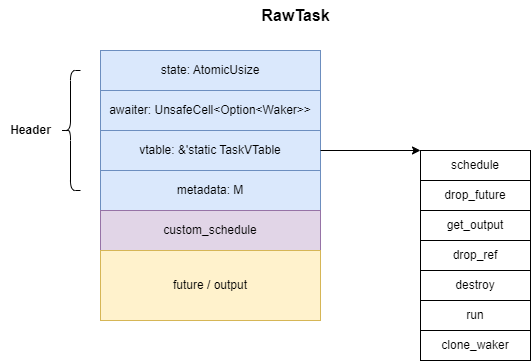

The diagram above was exported from draw.io. Its source (the exported page's mxGraphModel, read from the mxfile embedded in the PNG):
<mxGraphModel dx="2074" dy="1196" grid="1" gridSize="10" guides="1" tooltips="1" connect="1" arrows="1" fold="1" page="1" pageScale="1" pageWidth="827" pageHeight="1169" math="0" shadow="0">
  <root>
    <mxCell id="0" />
    <mxCell id="1" parent="0" />
    <mxCell id="c8BcG8YW7I5mC54LNEgf-1" value="state: AtomicUsize" style="rounded=0;whiteSpace=wrap;html=1;fillColor=#dae8fc;strokeColor=#6c8ebf;" parent="1" vertex="1">
      <mxGeometry x="290" y="390" width="220" height="40" as="geometry" />
    </mxCell>
    <mxCell id="c8BcG8YW7I5mC54LNEgf-2" value="awaiter: UnsafeCell&amp;lt;Option&amp;lt;Waker&amp;gt;&amp;gt;" style="rounded=0;whiteSpace=wrap;html=1;fillColor=#dae8fc;strokeColor=#6c8ebf;" parent="1" vertex="1">
      <mxGeometry x="290" y="430" width="220" height="40" as="geometry" />
    </mxCell>
    <mxCell id="c8BcG8YW7I5mC54LNEgf-4" value="vtable: &amp;amp;'static TaskVTable" style="rounded=0;whiteSpace=wrap;html=1;fillColor=#dae8fc;strokeColor=#6c8ebf;" parent="1" vertex="1">
      <mxGeometry x="290" y="470" width="220" height="40" as="geometry" />
    </mxCell>
    <mxCell id="c8BcG8YW7I5mC54LNEgf-5" value="metadata: M" style="rounded=0;whiteSpace=wrap;html=1;fillColor=#dae8fc;strokeColor=#6c8ebf;" parent="1" vertex="1">
      <mxGeometry x="290" y="510" width="220" height="40" as="geometry" />
    </mxCell>
    <mxCell id="c8BcG8YW7I5mC54LNEgf-6" value="" style="shape=curlyBracket;whiteSpace=wrap;html=1;rounded=1;labelPosition=left;verticalLabelPosition=middle;align=right;verticalAlign=middle;" parent="1" vertex="1">
      <mxGeometry x="250" y="410" width="20" height="120" as="geometry" />
    </mxCell>
    <mxCell id="c8BcG8YW7I5mC54LNEgf-7" value="Header" style="text;html=1;align=center;verticalAlign=middle;resizable=0;points=[];autosize=1;strokeColor=none;fillColor=none;fontStyle=1" parent="1" vertex="1">
      <mxGeometry x="190" y="455" width="60" height="30" as="geometry" />
    </mxCell>
    <mxCell id="c8BcG8YW7I5mC54LNEgf-8" value="custom_schedule" style="rounded=0;whiteSpace=wrap;html=1;fillColor=#e1d5e7;strokeColor=#9673a6;" parent="1" vertex="1">
      <mxGeometry x="290" y="550" width="220" height="40" as="geometry" />
    </mxCell>
    <mxCell id="c8BcG8YW7I5mC54LNEgf-9" value="future / output" style="rounded=0;whiteSpace=wrap;html=1;fillColor=#fff2cc;strokeColor=#d6b656;" parent="1" vertex="1">
      <mxGeometry x="290" y="590" width="220" height="70" as="geometry" />
    </mxCell>
    <mxCell id="c8BcG8YW7I5mC54LNEgf-10" value="schedule" style="rounded=0;whiteSpace=wrap;html=1;" parent="1" vertex="1">
      <mxGeometry x="610" y="490" width="110" height="30" as="geometry" />
    </mxCell>
    <mxCell id="c8BcG8YW7I5mC54LNEgf-11" value="" style="endArrow=classic;html=1;rounded=0;exitX=1;exitY=0.5;exitDx=0;exitDy=0;" parent="1" source="c8BcG8YW7I5mC54LNEgf-4" edge="1">
      <mxGeometry width="50" height="50" relative="1" as="geometry">
        <mxPoint x="560" y="510" as="sourcePoint" />
        <mxPoint x="610" y="490" as="targetPoint" />
      </mxGeometry>
    </mxCell>
    <mxCell id="c8BcG8YW7I5mC54LNEgf-13" value="drop_future" style="rounded=0;whiteSpace=wrap;html=1;" parent="1" vertex="1">
      <mxGeometry x="610" y="520" width="110" height="30" as="geometry" />
    </mxCell>
    <mxCell id="c8BcG8YW7I5mC54LNEgf-14" value="get_output" style="rounded=0;whiteSpace=wrap;html=1;" parent="1" vertex="1">
      <mxGeometry x="610" y="550" width="110" height="30" as="geometry" />
    </mxCell>
    <mxCell id="c8BcG8YW7I5mC54LNEgf-15" value="drop_ref" style="rounded=0;whiteSpace=wrap;html=1;" parent="1" vertex="1">
      <mxGeometry x="610" y="580" width="110" height="30" as="geometry" />
    </mxCell>
    <mxCell id="c8BcG8YW7I5mC54LNEgf-16" value="destroy" style="rounded=0;whiteSpace=wrap;html=1;" parent="1" vertex="1">
      <mxGeometry x="610" y="610" width="110" height="30" as="geometry" />
    </mxCell>
    <mxCell id="c8BcG8YW7I5mC54LNEgf-17" value="run" style="rounded=0;whiteSpace=wrap;html=1;" parent="1" vertex="1">
      <mxGeometry x="610" y="640" width="110" height="30" as="geometry" />
    </mxCell>
    <mxCell id="c8BcG8YW7I5mC54LNEgf-18" value="clone_waker" style="rounded=0;whiteSpace=wrap;html=1;" parent="1" vertex="1">
      <mxGeometry x="610" y="670" width="110" height="30" as="geometry" />
    </mxCell>
    <mxCell id="c8BcG8YW7I5mC54LNEgf-20" value="RawTask" style="text;html=1;align=center;verticalAlign=middle;resizable=0;points=[];autosize=1;strokeColor=none;fillColor=none;fontStyle=1;fontSize=16;" parent="1" vertex="1">
      <mxGeometry x="440" y="340" width="90" height="30" as="geometry" />
    </mxCell>
  </root>
</mxGraphModel>